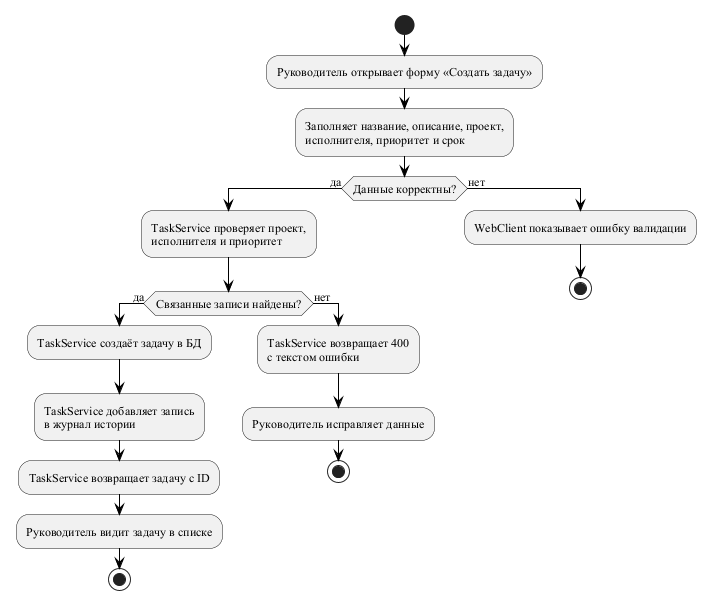

The diagram above was rendered by PlantUML. Its source (embedded in the PNG):
@startuml
' ---------- Activity диаграмма: Поставить задачу ----------
skinparam defaultFontName "Times New Roman"
skinparam defaultFontSize 12
skinparam shadowing false
skinparam activityArrowColor #000000

start

:Руководитель открывает форму «Создать задачу»;

:Заполняет название, описание, проект,\nисполнителя, приоритет и срок;

if (Данные корректны?) then (да)
  :TaskService проверяет проект,\nисполнителя и приоритет;

  if (Связанные записи найдены?) then (да)
    :TaskService создаёт задачу в БД;

    :TaskService добавляет запись\nв журнал истории;

    :TaskService возвращает задачу с ID;

    :Руководитель видит задачу в списке;
    stop
  else (нет)
    :TaskService возвращает 400\nс текстом ошибки;

    :Руководитель исправляет данные;
    stop
  endif
else (нет)
  :WebClient показывает ошибку валидации;
  stop
endif

@enduml